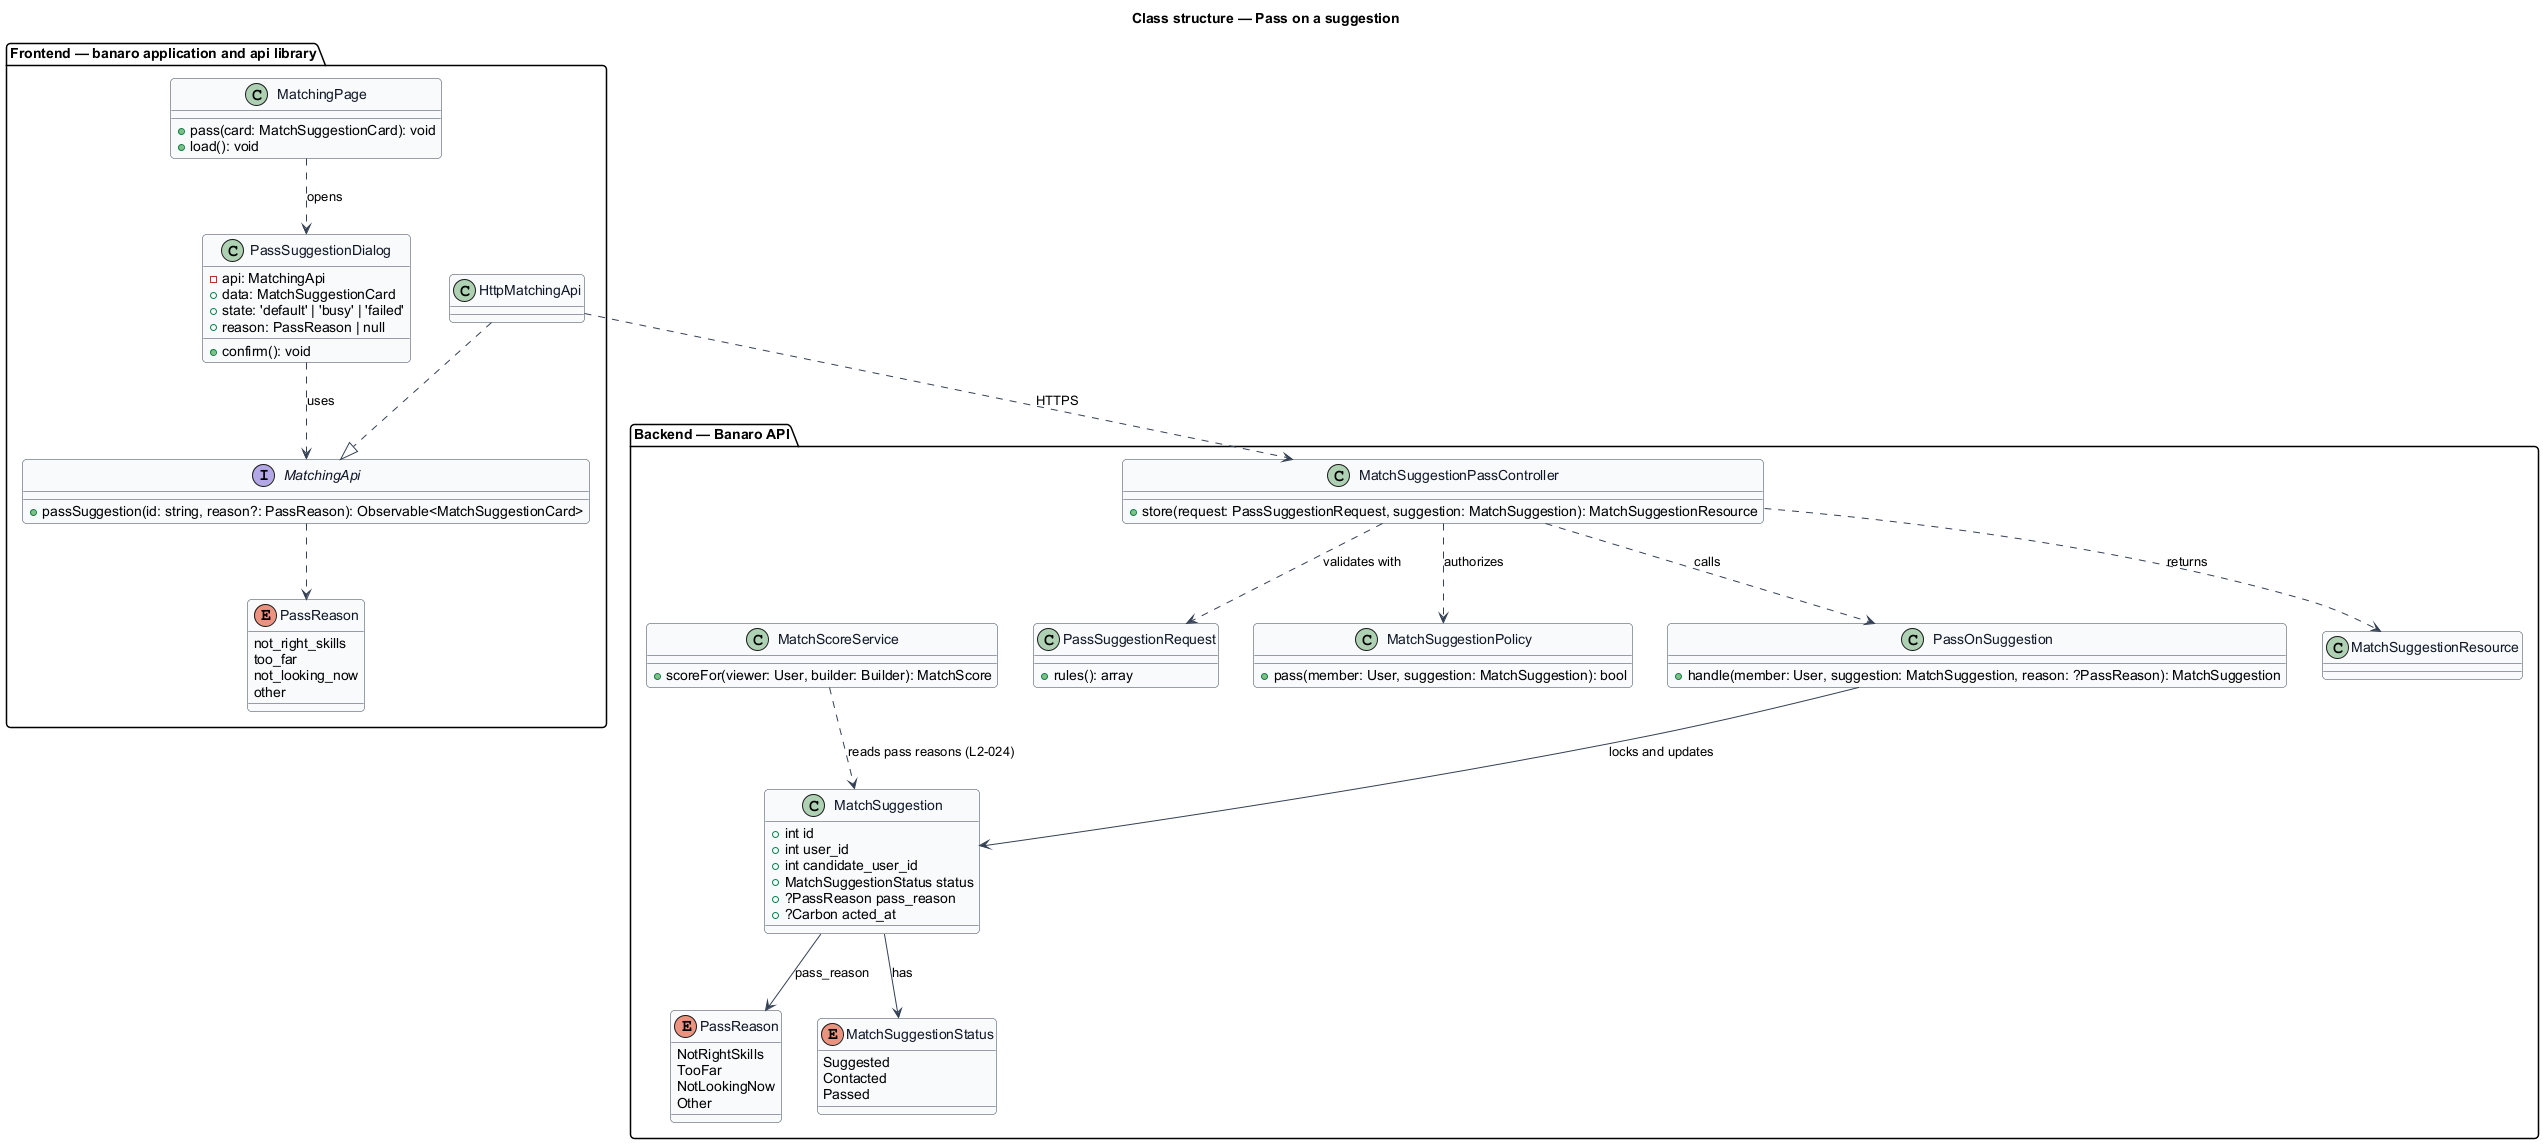

The diagram above was rendered by PlantUML. Its source (embedded in the PNG):
@startuml
' --- shared skin header ---
skinparam backgroundColor #FFFFFF
skinparam shadowing false
skinparam roundcorner 8
skinparam defaultFontName Arial
skinparam ArrowColor #344054
skinparam class {
  BorderColor #344054
  FontColor #101828
  BackgroundColor #F9FAFB
}
' --------------------------
title Class structure — Pass on a suggestion

package "Frontend — banaro application and api library" {
  class MatchingPage {
    +pass(card: MatchSuggestionCard): void
    +load(): void
  }
  class PassSuggestionDialog {
    -api: MatchingApi
    +data: MatchSuggestionCard
    +state: 'default' | 'busy' | 'failed'
    +reason: PassReason | null
    +confirm(): void
  }
  interface MatchingApi {
    +passSuggestion(id: string, reason?: PassReason): Observable<MatchSuggestionCard>
  }
  class HttpMatchingApi
  enum "PassReason" as FePassReason {
    not_right_skills
    too_far
    not_looking_now
    other
  }
}

package "Backend — Banaro API" {
  class MatchSuggestionPassController {
    +store(request: PassSuggestionRequest, suggestion: MatchSuggestion): MatchSuggestionResource
  }
  class PassSuggestionRequest {
    +rules(): array
  }
  class MatchSuggestionPolicy {
    +pass(member: User, suggestion: MatchSuggestion): bool
  }
  class PassOnSuggestion {
    +handle(member: User, suggestion: MatchSuggestion, reason: ?PassReason): MatchSuggestion
  }
  class MatchSuggestion {
    +int id
    +int user_id
    +int candidate_user_id
    +MatchSuggestionStatus status
    +?PassReason pass_reason
    +?Carbon acted_at
  }
  enum PassReason {
    NotRightSkills
    TooFar
    NotLookingNow
    Other
  }
  enum MatchSuggestionStatus {
    Suggested
    Contacted
    Passed
  }
  class MatchSuggestionResource
  class MatchScoreService {
    +scoreFor(viewer: User, builder: Builder): MatchScore
  }
}

MatchingPage ..> PassSuggestionDialog : opens
PassSuggestionDialog ..> MatchingApi : uses
HttpMatchingApi ..|> MatchingApi
MatchingApi ..> FePassReason
HttpMatchingApi ..> MatchSuggestionPassController : HTTPS

MatchSuggestionPassController ..> PassSuggestionRequest : validates with
MatchSuggestionPassController ..> MatchSuggestionPolicy : authorizes
MatchSuggestionPassController ..> PassOnSuggestion : calls
MatchSuggestionPassController ..> MatchSuggestionResource : returns
PassOnSuggestion --> MatchSuggestion : locks and updates
MatchSuggestion --> MatchSuggestionStatus : has
MatchSuggestion --> PassReason : pass_reason
MatchScoreService ..> MatchSuggestion : reads pass reasons (L2-024)
@enduml